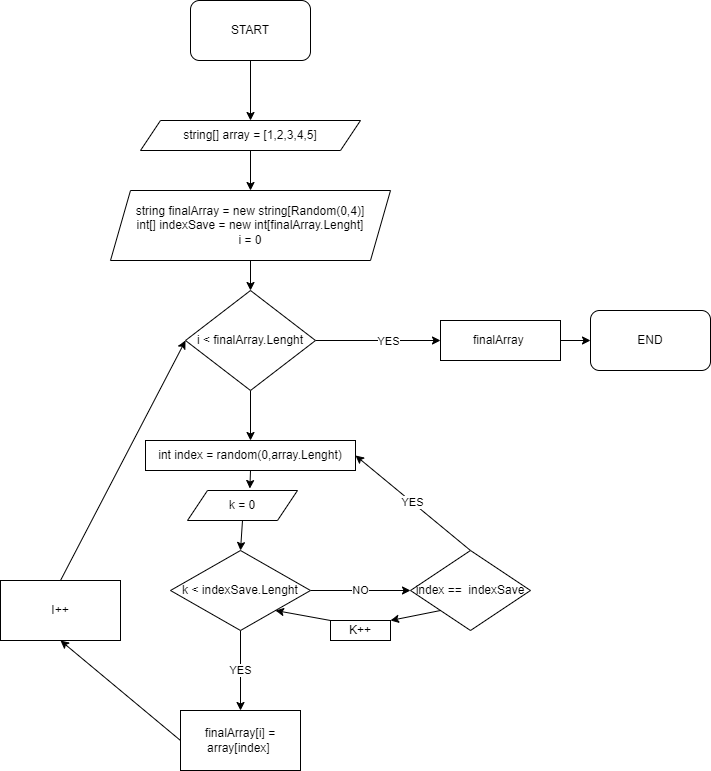

The diagram above was exported from draw.io. Its source (the exported page's mxGraphModel, read from the mxfile embedded in the PNG):
<mxGraphModel dx="884" dy="526" grid="1" gridSize="10" guides="1" tooltips="1" connect="1" arrows="1" fold="1" page="1" pageScale="1" pageWidth="827" pageHeight="1169" math="0" shadow="0">
  <root>
    <mxCell id="0" />
    <mxCell id="1" parent="0" />
    <mxCell id="5" style="edgeStyle=none;html=1;exitX=0.5;exitY=1;exitDx=0;exitDy=0;" edge="1" parent="1" source="2" target="4">
      <mxGeometry relative="1" as="geometry" />
    </mxCell>
    <mxCell id="2" value="START" style="rounded=1;whiteSpace=wrap;html=1;" vertex="1" parent="1">
      <mxGeometry x="270" y="20" width="120" height="60" as="geometry" />
    </mxCell>
    <mxCell id="3" value="END" style="rounded=1;whiteSpace=wrap;html=1;" vertex="1" parent="1">
      <mxGeometry x="670" y="330" width="120" height="60" as="geometry" />
    </mxCell>
    <mxCell id="7" style="edgeStyle=none;html=1;exitX=0.5;exitY=1;exitDx=0;exitDy=0;" edge="1" parent="1" source="4" target="6">
      <mxGeometry relative="1" as="geometry" />
    </mxCell>
    <mxCell id="4" value="string[] array = [1,2,3,4,5]" style="shape=parallelogram;perimeter=parallelogramPerimeter;whiteSpace=wrap;html=1;fixedSize=1;" vertex="1" parent="1">
      <mxGeometry x="220" y="140" width="220" height="30" as="geometry" />
    </mxCell>
    <mxCell id="52" style="edgeStyle=none;html=1;exitX=0.5;exitY=1;exitDx=0;exitDy=0;entryX=0.5;entryY=0;entryDx=0;entryDy=0;" edge="1" parent="1" source="6" target="8">
      <mxGeometry relative="1" as="geometry" />
    </mxCell>
    <mxCell id="6" value="string finalArray = new string[Random(0,4)]&lt;br&gt;int[] indexSave = new int[finalArray.Lenght]&lt;br&gt;i = 0" style="shape=parallelogram;perimeter=parallelogramPerimeter;whiteSpace=wrap;html=1;fixedSize=1;" vertex="1" parent="1">
      <mxGeometry x="190" y="210" width="280" height="70" as="geometry" />
    </mxCell>
    <mxCell id="9" style="edgeStyle=none;html=1;exitX=1;exitY=0.5;exitDx=0;exitDy=0;" edge="1" parent="1" source="8">
      <mxGeometry relative="1" as="geometry">
        <mxPoint x="520" y="360" as="targetPoint" />
      </mxGeometry>
    </mxCell>
    <mxCell id="10" value="YES" style="edgeLabel;html=1;align=center;verticalAlign=middle;resizable=0;points=[];" vertex="1" connectable="0" parent="9">
      <mxGeometry x="0.159" relative="1" as="geometry">
        <mxPoint as="offset" />
      </mxGeometry>
    </mxCell>
    <mxCell id="14" style="edgeStyle=none;html=1;exitX=0.5;exitY=1;exitDx=0;exitDy=0;entryX=0.5;entryY=0;entryDx=0;entryDy=0;" edge="1" parent="1" source="8" target="15">
      <mxGeometry relative="1" as="geometry">
        <mxPoint x="325" y="460" as="targetPoint" />
      </mxGeometry>
    </mxCell>
    <mxCell id="8" value="i &amp;lt; finalArray.Lenght" style="rhombus;whiteSpace=wrap;html=1;" vertex="1" parent="1">
      <mxGeometry x="265" y="310" width="130" height="100" as="geometry" />
    </mxCell>
    <mxCell id="12" style="edgeStyle=none;html=1;exitX=1;exitY=0.5;exitDx=0;exitDy=0;entryX=0;entryY=0.5;entryDx=0;entryDy=0;" edge="1" parent="1" source="11" target="3">
      <mxGeometry relative="1" as="geometry" />
    </mxCell>
    <mxCell id="11" value="&lt;span&gt;finalArray&amp;nbsp;&lt;/span&gt;" style="rounded=0;whiteSpace=wrap;html=1;" vertex="1" parent="1">
      <mxGeometry x="520" y="340" width="120" height="40" as="geometry" />
    </mxCell>
    <mxCell id="54" style="edgeStyle=none;html=1;exitX=0.5;exitY=1;exitDx=0;exitDy=0;entryX=0.567;entryY=-0.066;entryDx=0;entryDy=0;entryPerimeter=0;" edge="1" parent="1" source="15" target="17">
      <mxGeometry relative="1" as="geometry" />
    </mxCell>
    <mxCell id="15" value="int index = random(0,array.Lenght)" style="rounded=0;whiteSpace=wrap;html=1;" vertex="1" parent="1">
      <mxGeometry x="225" y="460" width="210" height="30" as="geometry" />
    </mxCell>
    <mxCell id="23" style="edgeStyle=none;html=1;exitX=0.5;exitY=1;exitDx=0;exitDy=0;entryX=0.5;entryY=0;entryDx=0;entryDy=0;" edge="1" parent="1" source="17" target="19">
      <mxGeometry relative="1" as="geometry" />
    </mxCell>
    <mxCell id="17" value="k = 0" style="shape=parallelogram;perimeter=parallelogramPerimeter;whiteSpace=wrap;html=1;fixedSize=1;" vertex="1" parent="1">
      <mxGeometry x="267" y="510" width="110" height="30" as="geometry" />
    </mxCell>
    <mxCell id="42" value="NO" style="edgeStyle=none;html=1;exitX=1;exitY=0.5;exitDx=0;exitDy=0;entryX=0;entryY=0.5;entryDx=0;entryDy=0;" edge="1" parent="1" source="19" target="25">
      <mxGeometry relative="1" as="geometry" />
    </mxCell>
    <mxCell id="50" value="YES" style="edgeStyle=none;html=1;exitX=0.5;exitY=1;exitDx=0;exitDy=0;entryX=0.5;entryY=0;entryDx=0;entryDy=0;" edge="1" parent="1" source="19" target="34">
      <mxGeometry relative="1" as="geometry" />
    </mxCell>
    <mxCell id="19" value="k &amp;lt; indexSave.Lenght" style="rhombus;whiteSpace=wrap;html=1;" vertex="1" parent="1">
      <mxGeometry x="250" y="570" width="140" height="80" as="geometry" />
    </mxCell>
    <mxCell id="48" value="YES" style="edgeStyle=none;html=1;exitX=0.5;exitY=0;exitDx=0;exitDy=0;entryX=1;entryY=0.5;entryDx=0;entryDy=0;" edge="1" parent="1" source="25" target="15">
      <mxGeometry relative="1" as="geometry" />
    </mxCell>
    <mxCell id="56" style="edgeStyle=none;html=1;exitX=0;exitY=1;exitDx=0;exitDy=0;entryX=1;entryY=0;entryDx=0;entryDy=0;" edge="1" parent="1" source="25" target="44">
      <mxGeometry relative="1" as="geometry" />
    </mxCell>
    <mxCell id="25" value="index ==&amp;nbsp; indexSave" style="rhombus;whiteSpace=wrap;html=1;" vertex="1" parent="1">
      <mxGeometry x="490" y="570" width="120" height="80" as="geometry" />
    </mxCell>
    <mxCell id="51" style="edgeStyle=none;html=1;exitX=0;exitY=0.5;exitDx=0;exitDy=0;entryX=0.5;entryY=1;entryDx=0;entryDy=0;" edge="1" parent="1" source="34" target="39">
      <mxGeometry relative="1" as="geometry" />
    </mxCell>
    <mxCell id="34" value="&lt;span&gt;finalArray[i] = array[index]&amp;nbsp;&lt;/span&gt;" style="rounded=0;whiteSpace=wrap;html=1;" vertex="1" parent="1">
      <mxGeometry x="260" y="730" width="120" height="60" as="geometry" />
    </mxCell>
    <mxCell id="58" style="edgeStyle=none;html=1;exitX=0.5;exitY=0;exitDx=0;exitDy=0;entryX=0;entryY=0.5;entryDx=0;entryDy=0;" edge="1" parent="1" source="39" target="8">
      <mxGeometry relative="1" as="geometry" />
    </mxCell>
    <mxCell id="39" value="I++" style="rounded=0;whiteSpace=wrap;html=1;" vertex="1" parent="1">
      <mxGeometry x="80" y="600" width="120" height="60" as="geometry" />
    </mxCell>
    <mxCell id="57" style="edgeStyle=none;html=1;exitX=0;exitY=0;exitDx=0;exitDy=0;entryX=1;entryY=1;entryDx=0;entryDy=0;" edge="1" parent="1" source="44" target="19">
      <mxGeometry relative="1" as="geometry" />
    </mxCell>
    <mxCell id="44" value="K++" style="rounded=0;whiteSpace=wrap;html=1;" vertex="1" parent="1">
      <mxGeometry x="410" y="640" width="60" height="20" as="geometry" />
    </mxCell>
  </root>
</mxGraphModel>